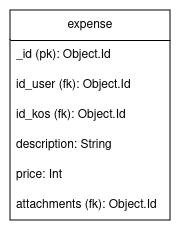

The diagram above was exported from draw.io. Its source (the exported page's mxGraphModel, read from the mxfile embedded in the PNG):
<mxGraphModel dx="2072" dy="1746" grid="1" gridSize="10" guides="1" tooltips="1" connect="1" arrows="1" fold="1" page="1" pageScale="1" pageWidth="850" pageHeight="1100" math="0" shadow="0">
  <root>
    <mxCell id="0" />
    <mxCell id="1" parent="0" />
    <mxCell id="2" value="expense" style="swimlane;fontStyle=0;childLayout=stackLayout;horizontal=1;startSize=30;horizontalStack=0;resizeParent=1;resizeParentMax=0;resizeLast=0;collapsible=1;marginBottom=0;whiteSpace=wrap;html=1;" vertex="1" parent="1">
      <mxGeometry x="-140" y="-240" width="160" height="210" as="geometry" />
    </mxCell>
    <mxCell id="3" value="&lt;div&gt;_id (pk): Object.Id&lt;br&gt;&lt;/div&gt;" style="text;strokeColor=none;fillColor=none;align=left;verticalAlign=middle;spacingLeft=4;spacingRight=4;overflow=hidden;points=[[0,0.5],[1,0.5]];portConstraint=eastwest;rotatable=0;whiteSpace=wrap;html=1;" vertex="1" parent="2">
      <mxGeometry y="30" width="160" height="30" as="geometry" />
    </mxCell>
    <mxCell id="4" value="id_user (fk): Object.Id" style="text;strokeColor=none;fillColor=none;align=left;verticalAlign=middle;spacingLeft=4;spacingRight=4;overflow=hidden;points=[[0,0.5],[1,0.5]];portConstraint=eastwest;rotatable=0;whiteSpace=wrap;html=1;" vertex="1" parent="2">
      <mxGeometry y="60" width="160" height="30" as="geometry" />
    </mxCell>
    <mxCell id="5" value="&lt;div&gt;id_kos (fk): Object.Id&lt;/div&gt;" style="text;strokeColor=none;fillColor=none;align=left;verticalAlign=middle;spacingLeft=4;spacingRight=4;overflow=hidden;points=[[0,0.5],[1,0.5]];portConstraint=eastwest;rotatable=0;whiteSpace=wrap;html=1;" vertex="1" parent="2">
      <mxGeometry y="90" width="160" height="30" as="geometry" />
    </mxCell>
    <mxCell id="6" value="description: String" style="text;strokeColor=none;fillColor=none;align=left;verticalAlign=middle;spacingLeft=4;spacingRight=4;overflow=hidden;points=[[0,0.5],[1,0.5]];portConstraint=eastwest;rotatable=0;whiteSpace=wrap;html=1;" vertex="1" parent="2">
      <mxGeometry y="120" width="160" height="30" as="geometry" />
    </mxCell>
    <mxCell id="7" value="price: Int" style="text;strokeColor=none;fillColor=none;align=left;verticalAlign=middle;spacingLeft=4;spacingRight=4;overflow=hidden;points=[[0,0.5],[1,0.5]];portConstraint=eastwest;rotatable=0;whiteSpace=wrap;html=1;" vertex="1" parent="2">
      <mxGeometry y="150" width="160" height="30" as="geometry" />
    </mxCell>
    <mxCell id="8" value="attachments (fk): Object.Id " style="text;strokeColor=none;fillColor=none;align=left;verticalAlign=middle;spacingLeft=4;spacingRight=4;overflow=hidden;points=[[0,0.5],[1,0.5]];portConstraint=eastwest;rotatable=0;whiteSpace=wrap;html=1;" vertex="1" parent="2">
      <mxGeometry y="180" width="160" height="30" as="geometry" />
    </mxCell>
  </root>
</mxGraphModel>